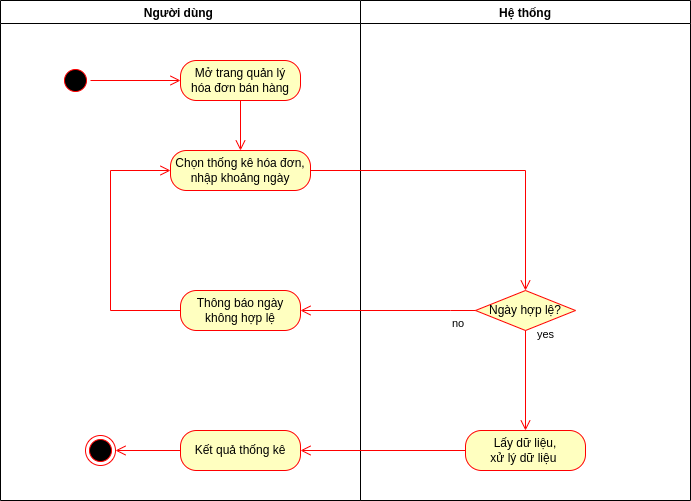

The diagram above was exported from draw.io. Its source (the exported page's mxGraphModel, read from the mxfile embedded in the PNG):
<mxGraphModel dx="868" dy="561" grid="1" gridSize="10" guides="1" tooltips="1" connect="1" arrows="1" fold="1" page="1" pageScale="1" pageWidth="850" pageHeight="1100" math="0" shadow="0">
  <root>
    <mxCell id="0" />
    <mxCell id="1" parent="0" />
    <mxCell id="HQEitQpiq8L40wNGC6P4-34" value="Người dùng " style="swimlane;" parent="1" vertex="1">
      <mxGeometry y="220" width="360" height="500" as="geometry" />
    </mxCell>
    <mxCell id="HQEitQpiq8L40wNGC6P4-36" value="" style="edgeStyle=orthogonalEdgeStyle;html=1;verticalAlign=bottom;endArrow=open;endSize=8;strokeColor=#ff0000;rounded=0;exitX=0;exitY=0.5;exitDx=0;exitDy=0;entryX=1;entryY=0.5;entryDx=0;entryDy=0;" parent="HQEitQpiq8L40wNGC6P4-34" source="HQEitQpiq8L40wNGC6P4-47" target="HQEitQpiq8L40wNGC6P4-37" edge="1">
      <mxGeometry relative="1" as="geometry">
        <mxPoint x="85" y="440" as="targetPoint" />
        <mxPoint x="170" y="450" as="sourcePoint" />
        <Array as="points" />
      </mxGeometry>
    </mxCell>
    <mxCell id="HQEitQpiq8L40wNGC6P4-37" value="" style="ellipse;html=1;shape=endState;fillColor=#000000;strokeColor=#ff0000;" parent="HQEitQpiq8L40wNGC6P4-34" vertex="1">
      <mxGeometry x="85" y="435" width="30" height="30" as="geometry" />
    </mxCell>
    <mxCell id="HQEitQpiq8L40wNGC6P4-23" value="Chọn thống kê hóa đơn, nhập khoảng ngày" style="rounded=1;whiteSpace=wrap;html=1;arcSize=40;fontColor=#000000;fillColor=#ffffc0;strokeColor=#ff0000;" parent="HQEitQpiq8L40wNGC6P4-34" vertex="1">
      <mxGeometry x="170" y="150" width="140" height="40" as="geometry" />
    </mxCell>
    <mxCell id="HQEitQpiq8L40wNGC6P4-44" value="Thông báo ngày không hợp lệ" style="rounded=1;whiteSpace=wrap;html=1;arcSize=40;fontColor=#000000;fillColor=#ffffc0;strokeColor=#ff0000;" parent="HQEitQpiq8L40wNGC6P4-34" vertex="1">
      <mxGeometry x="180" y="290" width="120" height="40" as="geometry" />
    </mxCell>
    <mxCell id="HQEitQpiq8L40wNGC6P4-47" value="Kết quả thống kê" style="rounded=1;whiteSpace=wrap;html=1;arcSize=40;fontColor=#000000;fillColor=#ffffc0;strokeColor=#ff0000;" parent="HQEitQpiq8L40wNGC6P4-34" vertex="1">
      <mxGeometry x="180" y="430" width="120" height="40" as="geometry" />
    </mxCell>
    <mxCell id="HQEitQpiq8L40wNGC6P4-1" value="" style="ellipse;html=1;shape=startState;fillColor=#000000;strokeColor=#ff0000;" parent="HQEitQpiq8L40wNGC6P4-34" vertex="1">
      <mxGeometry x="60" y="65" width="30" height="30" as="geometry" />
    </mxCell>
    <mxCell id="HQEitQpiq8L40wNGC6P4-2" value="" style="edgeStyle=orthogonalEdgeStyle;html=1;verticalAlign=bottom;endArrow=open;endSize=8;strokeColor=#ff0000;rounded=0;entryX=0;entryY=0.5;entryDx=0;entryDy=0;" parent="HQEitQpiq8L40wNGC6P4-34" source="HQEitQpiq8L40wNGC6P4-1" target="HQEitQpiq8L40wNGC6P4-3" edge="1">
      <mxGeometry relative="1" as="geometry">
        <mxPoint x="100" y="70" as="targetPoint" />
      </mxGeometry>
    </mxCell>
    <mxCell id="HQEitQpiq8L40wNGC6P4-3" value="Mở trang quản lý&lt;br&gt;hóa đơn bán hàng" style="rounded=1;whiteSpace=wrap;html=1;arcSize=40;fontColor=#000000;fillColor=#ffffc0;strokeColor=#ff0000;" parent="HQEitQpiq8L40wNGC6P4-34" vertex="1">
      <mxGeometry x="180" y="60" width="120" height="40" as="geometry" />
    </mxCell>
    <mxCell id="HQEitQpiq8L40wNGC6P4-4" value="" style="edgeStyle=orthogonalEdgeStyle;html=1;verticalAlign=bottom;endArrow=open;endSize=8;strokeColor=#ff0000;rounded=0;exitX=0.5;exitY=1;exitDx=0;exitDy=0;entryX=0.5;entryY=0;entryDx=0;entryDy=0;" parent="HQEitQpiq8L40wNGC6P4-34" source="HQEitQpiq8L40wNGC6P4-3" target="HQEitQpiq8L40wNGC6P4-23" edge="1">
      <mxGeometry relative="1" as="geometry">
        <mxPoint x="170" y="120" as="targetPoint" />
        <Array as="points" />
      </mxGeometry>
    </mxCell>
    <mxCell id="_MYOAq8bETCFP6rhF9gv-1" value="" style="edgeStyle=orthogonalEdgeStyle;html=1;verticalAlign=bottom;endArrow=open;endSize=8;strokeColor=#ff0000;rounded=0;entryX=0;entryY=0.5;entryDx=0;entryDy=0;exitX=0;exitY=0.5;exitDx=0;exitDy=0;" edge="1" parent="HQEitQpiq8L40wNGC6P4-34" source="HQEitQpiq8L40wNGC6P4-44" target="HQEitQpiq8L40wNGC6P4-23">
      <mxGeometry relative="1" as="geometry">
        <mxPoint x="190" y="490" as="targetPoint" />
        <mxPoint x="355" y="490" as="sourcePoint" />
        <Array as="points">
          <mxPoint x="110" y="310" />
          <mxPoint x="110" y="170" />
        </Array>
      </mxGeometry>
    </mxCell>
    <mxCell id="HQEitQpiq8L40wNGC6P4-38" value="Hệ thống" style="swimlane;" parent="1" vertex="1">
      <mxGeometry x="360" y="220" width="330" height="500" as="geometry" />
    </mxCell>
    <mxCell id="HQEitQpiq8L40wNGC6P4-45" value="Lấy dữ liệu,&lt;br&gt;xử lý dữ liệu&amp;nbsp;" style="rounded=1;whiteSpace=wrap;html=1;arcSize=40;fontColor=#000000;fillColor=#ffffc0;strokeColor=#ff0000;" parent="HQEitQpiq8L40wNGC6P4-38" vertex="1">
      <mxGeometry x="105" y="430" width="120" height="40" as="geometry" />
    </mxCell>
    <mxCell id="HQEitQpiq8L40wNGC6P4-41" value="Ngày hợp lệ?" style="rhombus;whiteSpace=wrap;html=1;fillColor=#ffffc0;strokeColor=#ff0000;" parent="HQEitQpiq8L40wNGC6P4-38" vertex="1">
      <mxGeometry x="115" y="290" width="100" height="40" as="geometry" />
    </mxCell>
    <mxCell id="HQEitQpiq8L40wNGC6P4-43" value="yes" style="edgeStyle=orthogonalEdgeStyle;html=1;align=left;verticalAlign=bottom;endArrow=open;endSize=8;strokeColor=#ff0000;rounded=0;exitX=0.5;exitY=1;exitDx=0;exitDy=0;entryX=0.5;entryY=0;entryDx=0;entryDy=0;" parent="HQEitQpiq8L40wNGC6P4-38" source="HQEitQpiq8L40wNGC6P4-41" target="HQEitQpiq8L40wNGC6P4-45" edge="1">
      <mxGeometry x="-0.75" y="10" relative="1" as="geometry">
        <mxPoint x="165" y="470" as="targetPoint" />
        <mxPoint as="offset" />
        <mxPoint x="175" y="350" as="sourcePoint" />
      </mxGeometry>
    </mxCell>
    <mxCell id="HQEitQpiq8L40wNGC6P4-46" value="" style="edgeStyle=orthogonalEdgeStyle;html=1;verticalAlign=bottom;endArrow=open;endSize=8;strokeColor=#ff0000;rounded=0;entryX=0.5;entryY=0;entryDx=0;entryDy=0;exitX=1;exitY=0.5;exitDx=0;exitDy=0;" parent="1" source="HQEitQpiq8L40wNGC6P4-23" target="HQEitQpiq8L40wNGC6P4-41" edge="1">
      <mxGeometry relative="1" as="geometry">
        <mxPoint x="550" y="840" as="targetPoint" />
        <mxPoint x="550" y="800" as="sourcePoint" />
      </mxGeometry>
    </mxCell>
    <mxCell id="HQEitQpiq8L40wNGC6P4-50" value="" style="edgeStyle=orthogonalEdgeStyle;html=1;verticalAlign=bottom;endArrow=open;endSize=8;strokeColor=#ff0000;rounded=0;entryX=1;entryY=0.5;entryDx=0;entryDy=0;exitX=0;exitY=0.5;exitDx=0;exitDy=0;" parent="1" source="HQEitQpiq8L40wNGC6P4-45" target="HQEitQpiq8L40wNGC6P4-47" edge="1">
      <mxGeometry relative="1" as="geometry">
        <mxPoint x="425" y="750" as="targetPoint" />
        <mxPoint x="210" y="710" as="sourcePoint" />
      </mxGeometry>
    </mxCell>
    <mxCell id="HQEitQpiq8L40wNGC6P4-42" value="no" style="edgeStyle=orthogonalEdgeStyle;html=1;align=left;verticalAlign=top;endArrow=open;endSize=8;strokeColor=#ff0000;rounded=0;entryX=1;entryY=0.5;entryDx=0;entryDy=0;exitX=0;exitY=0.5;exitDx=0;exitDy=0;" parent="1" source="HQEitQpiq8L40wNGC6P4-41" target="HQEitQpiq8L40wNGC6P4-44" edge="1">
      <mxGeometry x="-0.7143" relative="1" as="geometry">
        <mxPoint x="655" y="590" as="targetPoint" />
        <Array as="points">
          <mxPoint x="450" y="530" />
          <mxPoint x="450" y="530" />
        </Array>
        <mxPoint as="offset" />
        <mxPoint x="635" y="550" as="sourcePoint" />
      </mxGeometry>
    </mxCell>
  </root>
</mxGraphModel>